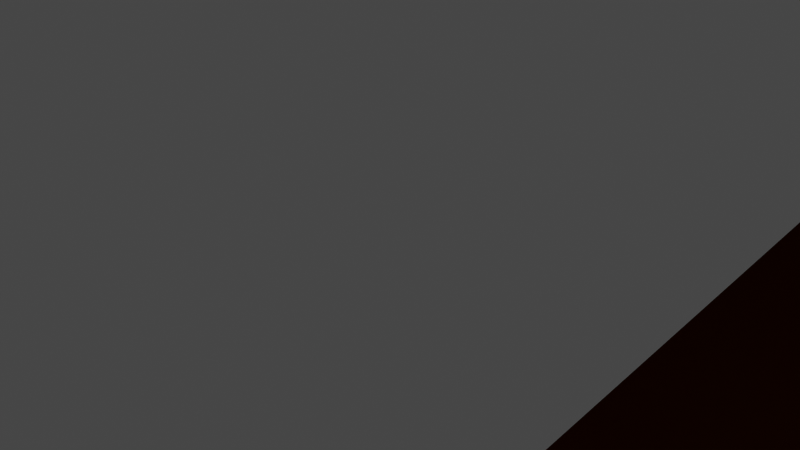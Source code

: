 # Source: ship.blend  (saved by Blender 3.4.6; exported with 4.5.12 LTS)
import bpy
from mathutils import Matrix  # noqa: F401  (used for matrix-valued properties, if any)

bpy.ops.wm.read_factory_settings(use_empty=True)
scene = bpy.context.scene
scene.name = 'Scene'

# ---- collections
col_collection = bpy.data.collections.new('Collection'); scene.collection.children.link(col_collection)

# ---- materials (node trees are filled in below, after node groups)
mat_material = bpy.data.materials.new('Material')
mat_material.alpha_threshold = 0.0
mat_material.use_transparent_shadow = False
mat_material.roughness = 0.5
mat_material.line_color = (0.0, 0.0, 0.0, 1.0)
mat_material_001 = bpy.data.materials.new('Material.001')
mat_material_001.use_transparent_shadow = False
mat_material_002 = bpy.data.materials.new('Material.002')
mat_material_002.use_transparent_shadow = False
mat_material_003 = bpy.data.materials.new('Material.003')
mat_material_003.use_transparent_shadow = False

# ---- material node trees
mat_material.use_nodes = True; mat_material.node_tree.nodes.clear()
_N = mat_material.node_tree.nodes; _L = mat_material.node_tree.links
n0 = _N.new('ShaderNodeOutputMaterial'); n0.name = 'Material Output'; n0.location = (300, 300)
n1 = _N.new('ShaderNodeBsdfPrincipled'); n1.name = 'Principled BSDF'; n1.location = (10, 300)
n1.distribution = 'GGX'
n1.subsurface_method = 'RANDOM_WALK_SKIN'
n1.inputs[0].default_value = (1.0, 0.154, 0.0, 1.0)
n1.inputs[3].default_value = 1.45
n1.inputs[27].default_value = (0.0, 0.0, 0.0, 1.0)
n1.inputs[28].default_value = 1.0
_L.new(n1.outputs[0], n0.inputs[0])
n0.is_active_output = True
mat_material_001.use_nodes = True; mat_material_001.node_tree.nodes.clear()
_N = mat_material_001.node_tree.nodes; _L = mat_material_001.node_tree.links
n0 = _N.new('ShaderNodeBsdfPrincipled'); n0.name = 'Principled BSDF'; n0.location = (10, 300)
n0.distribution = 'GGX'
n0.subsurface_method = 'RANDOM_WALK_SKIN'
n0.inputs[0].default_value = (0.08714, 0.07979, 0.07762, 1.0)
n0.inputs[3].default_value = 1.45
n0.inputs[27].default_value = (0.0, 0.0, 0.0, 1.0)
n0.inputs[28].default_value = 1.0
n1 = _N.new('ShaderNodeOutputMaterial'); n1.name = 'Material Output'; n1.location = (300, 300)
_L.new(n0.outputs[0], n1.inputs[0])
n1.is_active_output = True
mat_material_002.use_nodes = True; mat_material_002.node_tree.nodes.clear()
_N = mat_material_002.node_tree.nodes; _L = mat_material_002.node_tree.links
n0 = _N.new('ShaderNodeBsdfPrincipled'); n0.name = 'Principled BSDF'; n0.location = (10, 300)
n0.distribution = 'GGX'
n0.subsurface_method = 'RANDOM_WALK_SKIN'
n0.inputs[3].default_value = 1.45
n0.inputs[27].default_value = (0.0, 0.0, 0.0, 1.0)
n0.inputs[28].default_value = 1.0
n1 = _N.new('ShaderNodeOutputMaterial'); n1.name = 'Material Output'; n1.location = (300, 300)
_L.new(n0.outputs[0], n1.inputs[0])
n1.is_active_output = True
mat_material_003.use_nodes = True; mat_material_003.node_tree.nodes.clear()
_N = mat_material_003.node_tree.nodes; _L = mat_material_003.node_tree.links
n0 = _N.new('ShaderNodeBsdfPrincipled'); n0.name = 'Principled BSDF'; n0.location = (10, 300)
n0.distribution = 'GGX'
n0.subsurface_method = 'RANDOM_WALK_SKIN'
n0.inputs[0].default_value = (0.01222, 0.01222, 0.01222, 1.0)
n0.inputs[3].default_value = 1.45
n0.inputs[27].default_value = (0.0, 0.0, 0.0, 1.0)
n0.inputs[28].default_value = 1.0
n1 = _N.new('ShaderNodeOutputMaterial'); n1.name = 'Material Output'; n1.location = (300, 300)
_L.new(n0.outputs[0], n1.inputs[0])
n1.is_active_output = True

# ---- world
world_world = bpy.data.worlds.new('World'); scene.world = world_world
world_world.use_nodes = True; world_world.node_tree.nodes.clear()
_N = world_world.node_tree.nodes; _L = world_world.node_tree.links
n0 = _N.new('ShaderNodeOutputWorld'); n0.name = 'World Output'; n0.location = (300, 300)
n1 = _N.new('ShaderNodeBackground'); n1.name = 'Background'; n1.location = (10, 300)
n1.inputs[0].default_value = (0.05088, 0.05088, 0.05088, 1.0)
_L.new(n1.outputs[0], n0.inputs[0])
n0.is_active_output = True
world_world.color = (0.05088, 0.05088, 0.05088)
world_world.use_sun_shadow = False
world_world.sun_shadow_jitter_overblur = 0.0

# ---- cameras
cam_camera = bpy.data.cameras.new('Camera')
cam_camera.clip_end = 100.0
cam_camera.ortho_scale = 7.314

# ---- lights
light_light = bpy.data.lights.new('Light', 'POINT')
light_light.transmission_factor = 0.0
light_light.energy = 1000.0
light_light.shadow_soft_size = 0.1
light_light.shadow_maximum_resolution = 0.006
light_light.use_absolute_resolution = True

# ---- meshes
me_cube = bpy.data.meshes.new('Cube')
me_cube.from_pydata([(0.9836, 0.09244, 1.535), (0.8542, 0.1015, -0.9933), (-0.9771, 0.09515, 0.8214), (-0.9455, 0.1015, -0.9933), (0.7778, 0.06837, -1.0), (0.5556, 0.06837, -1.0), (0.3333, 0.06837, -1.0), (0.1111, 0.06837, -1.0), (-0.1111, 0.06837, -1.0), (-0.3333, 0.06837, -1.0), (-0.5556, 0.06837, -1.0), (-0.7778, 0.06837, -1.0), (-0.7729, 0.6809, 0.7877), (-0.551, 1.076, 0.6594), (-0.3306, 1.239, 0.5755), (-0.1103, 1.291, 0.5394), (0.1104, 1.291, 0.5655), (0.3312, 1.238, 0.6674), (0.5531, 1.075, 0.8446), (0.7755, 0.6794, 1.267), (-0.9523, 0.0, -1.0), (0.9969, 0.0, 1.712), (-0.9948, 0.0, 0.9952), (0.861, 0.0, -1.0), (-0.7778, 0.0, -1.0), (-0.5556, 0.0, -1.0), (-0.3333, 0.0, -1.0), (-0.1111, 0.0, -1.0), (0.1111, 0.0, -1.0), (0.3333, 0.0, -1.0), (0.5556, 0.0, -1.0), (0.7778, 0.0, -1.0), (0.7778, 0.0, 1.115), (0.5556, 0.0, 0.6911), (0.3333, 0.0, 0.5121), (0.1111, 0.0, 0.4092), (-0.1111, 0.0, 0.3828), (-0.3333, 0.0, 0.4196), (-0.5556, 0.0, 0.505), (-0.7778, 0.0, 0.6347), (0.9933, 0.1015, 1.044), (-0.9933, 0.1015, 0.0), (-0.7778, 0.6844, 0.0), (-0.5556, 1.081, 0.0), (-0.3333, 1.245, 0.0), (-0.1111, 1.298, 0.0), (0.1111, 1.298, 0.0), (0.3333, 1.245, 0.0), (0.5556, 1.081, 0.0), (0.7778, 0.6844, 0.0), (1.0, 0.0, 1.044), (-1.0, 0.0, 0.0), (-1.0, 0.0, 1.0), (-0.9933, 0.1015, 0.9933), (0.7778, 0.6844, 1.272), (0.9933, 0.1015, 1.712), (-0.7778, 0.6844, 0.7914), (-0.5556, 1.081, 0.6617), (-0.3333, 1.245, 0.5763), (-0.1111, 1.298, 0.5396), (0.1111, 1.298, 0.5659), (0.3333, 1.245, 0.6689), (0.5556, 1.081, 0.8478), (1.0, 0.0, 1.718), (-0.9834, 0.0, 0.8277), (-0.9882, 0.09956, 0.9886), (0.7706, 0.6683, 1.101), (0.9903, 0.09872, 1.705), (-0.762, 0.673, 0.6228), (-0.5407, 1.065, 0.4976), (-0.3244, 1.224, 0.4168), (-0.1085, 1.276, 0.3824), (0.1089, 1.276, 0.4081), (0.3266, 1.224, 0.5075), (0.5476, 1.062, 0.6809), (0.9899, 0.0, 1.541), (0.445, 0.0, 0.4772), (0.3216, 0.0, 0.4201), (-0.3351, 0.0, 0.4055), (-0.3336, 0.9882, 0.4052), (0.3204, 0.9882, 0.4195), (0.4412, 0.5346, 0.4747), (0.4386, 0.5349, 1.156), (0.4424, 0.0, 1.159), (0.3178, 0.9885, 1.101), (0.319, 0.0, 1.102), (-0.3362, 0.9885, 1.087), (0.2821, 0.9889, 1.883), (-0.3504, 0.7856, 0.4005), (-0.3518, 0.0, 0.4007), (-0.353, 0.7859, 1.082), (-0.3545, 0.0, 1.082), (0.3178, 0.9885, 1.101), (0.319, 0.0, 1.102), (0.01995, 0.0, 0.4134), (-0.1989, 0.0, 0.4085), (-0.198, 0.9882, 0.4082), (0.01995, 0.9882, 0.4129), (0.2825, 0.9889, 1.883), (-0.2016, 0.0, 1.09), (-0.2007, 0.9885, 1.09), (0.01733, 0.9885, 1.095), (0.3177, 0.5937, 1.429), (0.3189, 0.0, 1.43), (0.01723, 0.9887, 1.423), (0.01723, 0.0, 1.423), (-0.3362, 0.9885, 1.058), (-0.2008, 0.9887, 1.418), (0.3187, 0.0, 1.884), (0.01709, 0.9889, 1.877), (0.01709, 0.0, 1.877), (-0.2007, 0.9885, 1.09), (-0.2008, 0.9887, 1.418), (-0.2092, 0.0, 1.09), (-0.2093, 0.0, 1.418), (-0.2084, 0.6449, 1.418), (-0.2083, 0.6448, 1.09), (-0.03034, 0.5352, 1.381), (0.004492, 0.0, 1.423), (-0.03047, 0.5355, 1.835), (0.004356, 0.0, 1.877), (0.3178, 0.9885, 1.101), (0.319, 0.0, 1.102), (0.3178, 0.9885, 1.101), (0.319, 0.0, 1.102), (0.3291, 0.5946, 1.101), (0.3303, 0.0, 1.102), (0.3192, 0.0, 1.43), (0.3179, 0.5947, 1.43), (0.3175, 0.5947, 1.43), (0.3187, 0.0, 1.43), (0.3199, 0.0, 1.884), (0.3283, 0.5949, 1.883), (0.2696, 0.6174, 2.652), (0.3003, 0.0, 2.653), (0.06455, 0.6174, 2.646), (0.0351, 0.0, 2.646), (0.2696, 0.6174, 2.615), (0.3003, 0.0, 2.615), (0.06455, 0.6174, 2.608), (0.0351, 0.0, 2.609), (0.01809, 0.0, 1.404), (-0.2008, 0.0, 1.399), (-0.1999, 0.998, 1.399), (0.01809, 0.998, 1.404), (-0.2075, 0.6543, 1.399), (-0.2084, 0.0, 1.399), (-0.3377, 0.0, 1.058), (-0.2016, 0.0, 1.061), (-0.353, 0.7859, 1.053), (-0.3545, 0.0, 1.053), (-0.2007, 0.9885, 1.061), (0.3187, 0.0, 1.884), (0.3283, 0.5949, 1.883), (0.3196, 0.0, 1.884), (0.4388, 0.5348, 1.129), (0.4425, 0.0, 1.131), (0.3179, 0.9885, 1.074), (0.3192, 0.0, 1.074), (0.01769, 0.9883, 1.821), (0.01769, 0.0, 1.821), (-0.02988, 0.5349, 1.779), (0.004949, 0.0, 1.821), (0.01996, 0.9286, 0.413), (0.3204, 0.9286, 0.4195), (0.4412, 0.4749, 0.4747), (0.01734, 0.9288, 1.095), (0.3178, 0.9288, 1.101), (0.4386, 0.4752, 1.156), (-0.3362, 0.9288, 1.087), (-0.3336, 0.9286, 0.4053), (-0.353, 0.7262, 1.082), (-0.3504, 0.7259, 0.4005), (-0.198, 0.9286, 0.4082), (-0.2007, 0.9288, 1.09), (0.4379, 0.5328, 0.4737), (0.4416, 0.0, 0.4763), (0.4353, 0.5331, 1.155), (0.439, 0.0, 1.158), (0.2825, 0.9889, 1.883), (0.3187, 0.0, 1.884), (0.01709, 0.9889, 1.877), (0.3003, 0.0, 2.653), (0.01709, 0.0, 1.877), (0.2696, 0.6174, 2.652), (0.06455, 0.6174, 2.646), (0.0351, 0.0, 2.646), (0.0171, 0.9709, 1.868), (0.2825, 0.9709, 1.875), (0.06455, 0.5994, 2.637), (0.2696, 0.5994, 2.644), (0.2761, 0.9692, 1.869), (0.3123, 0.0, 1.869), (0.2938, 0.0, 2.639), (0.2632, 0.5978, 2.638), (0.01844, 0.9871, 1.872), (0.01843, 0.0, 1.872), (0.06589, 0.6156, 2.641), (0.03644, 0.0, 2.642), (0.1201, 0.9882, 0.4151), (0.2202, 0.9882, 0.4173), (0.1175, 0.9885, 1.097), (0.2176, 0.9885, 1.099), (0.2211, 0.0, 0.4178), (0.1205, 0.0, 0.4156), (0.1174, 0.857, 1.425), (0.2175, 0.7253, 1.427), (0.1056, 0.9889, 1.879), (0.194, 0.9889, 1.881), (0.1329, 0.6174, 2.648), (0.2013, 0.6174, 2.65), (0.1329, 0.6174, 2.61), (0.2013, 0.6174, 2.613), (0.2119, 0.0, 2.613), (0.1235, 0.0, 2.611), (0.1201, 0.9286, 0.4152), (0.2202, 0.9286, 0.4173), (0.1175, 0.9288, 1.097), (0.2176, 0.9288, 1.099), (0.1056, 0.9889, 1.879), (0.194, 0.9889, 1.881), (0.1329, 0.6174, 2.648), (0.2013, 0.6174, 2.65), (0.1056, 0.9709, 1.87), (0.194, 0.9709, 1.872), (0.1329, 0.5994, 2.639), (0.2013, 0.5994, 2.641), (0.01728, 0.9886, 1.259), (0.3177, 0.7911, 1.265), (0.3248, 0.0, 1.266), (0.3235, 0.5947, 1.266), (0.2176, 0.8569, 1.263), (0.1174, 0.9228, 1.261), (0.01716, 0.9888, 1.65), (0.3001, 0.7913, 1.656), (0.004424, 0.0, 1.65), (-0.0304, 0.5353, 1.608), (0.3193, 0.0, 1.657), (0.3229, 0.5948, 1.657), (0.2058, 0.8571, 1.654), (0.1115, 0.9229, 1.652), (0.103, 0.9697, 1.873), (0.01994, 0.9697, 1.87), (0.06709, 0.6006, 2.635), (0.1301, 0.6006, 2.637), (0.2798, 0.9697, 1.877), (0.1968, 0.9697, 1.875), (0.2039, 0.6006, 2.639), (0.267, 0.6006, 2.641), (0.1914, 0.9697, 1.875), (0.1083, 0.9697, 1.873), (0.1355, 0.6006, 2.637), (0.1985, 0.6006, 2.639), (0.3119, 0.0057, 1.875), (0.2763, 0.9601, 1.875), (0.2635, 0.5942, 2.632), (0.2938, 0.005704, 2.633), (0.01884, 0.9505, 1.895), (0.01994, 0.02299, 1.895), (0.03578, 0.02301, 2.619), (0.06454, 0.6012, 2.618), (0.3096, 0.03705, 1.906), (0.2774, 0.9102, 1.906), (0.2653, 0.5745, 2.601), (0.2934, 0.03708, 2.601)], [], [(51, 52, 53, 41), (49, 54, 55, 40), (41, 53, 56, 42), (42, 56, 57, 43), (43, 57, 58, 44), (44, 58, 59, 45), (45, 59, 60, 46), (46, 60, 61, 47), (47, 61, 62, 48), (48, 62, 54, 49), (69, 68, 39, 38), (70, 69, 38, 37), (71, 70, 37, 36), (72, 71, 36, 35), (73, 72, 35, 34), (74, 73, 34, 33), (66, 74, 33, 32), (5, 4, 31, 30), (6, 5, 30, 29), (7, 6, 29, 28), (8, 7, 28, 27), (9, 8, 27, 26), (10, 9, 26, 25), (11, 10, 25, 24), (4, 1, 23, 31), (68, 2, 64, 39), (40, 55, 63, 50), (0, 66, 32, 75), (3, 11, 24, 20), (1, 40, 50, 23), (5, 48, 49, 4), (6, 47, 48, 5), (7, 46, 47, 6), (8, 45, 46, 7), (9, 44, 45, 8), (10, 43, 44, 9), (11, 42, 43, 10), (3, 41, 42, 11), (4, 49, 40, 1), (20, 51, 41, 3), (22, 65, 53, 52), (19, 67, 55, 54), (65, 12, 56, 53), (12, 13, 57, 56), (13, 14, 58, 57), (14, 15, 59, 58), (15, 16, 60, 59), (16, 17, 61, 60), (17, 18, 62, 61), (18, 19, 54, 62), (67, 21, 63, 55), (64, 2, 65, 22), (66, 0, 67, 19), (2, 68, 12, 65), (68, 69, 13, 12), (69, 70, 14, 13), (70, 71, 15, 14), (71, 72, 16, 15), (72, 73, 17, 16), (73, 74, 18, 17), (74, 66, 19, 18), (0, 75, 21, 67), (96, 95, 78, 79), (81, 76, 77, 80), (99, 100, 151, 148), (84, 85, 158, 157), (79, 88, 172, 170), (82, 83, 178, 177), (81, 80, 164, 165), (82, 81, 165, 168), (88, 89, 91, 90), (79, 78, 89, 88), (90, 91, 150, 149), (84, 92, 123, 121), (100, 101, 166, 174), (202, 84, 167, 218), (101, 100, 107, 104, 227), (107, 100, 116, 115), (199, 204, 94, 97), (97, 94, 95, 96), (104, 105, 118, 117), (107, 115, 145, 143), (232, 227, 104, 205), (228, 102, 128, 230), (108, 98, 179, 180), (240, 233, 109, 207), (234, 98, 132, 238), (107, 100, 111, 112), (116, 113, 114, 115), (100, 99, 113, 116), (104, 107, 143, 144), (236, 235, 120, 119), (233, 104, 117, 236), (119, 120, 162, 161), (122, 121, 123, 124), (92, 93, 124, 123), (85, 84, 121, 122), (229, 230, 128, 127), (102, 103, 127, 128), (85, 84, 125, 126), (237, 238, 132, 131), (103, 102, 129, 130), (98, 108, 152, 87), (134, 133, 137, 138), (210, 133, 184, 222), (136, 135, 185, 186), (211, 139, 140, 214), (135, 136, 140, 139), (209, 135, 139, 211), (144, 143, 142, 141), (142, 143, 145, 146), (115, 114, 146, 145), (105, 104, 144, 141), (151, 106, 147, 148), (147, 106, 149, 150), (100, 86, 106, 151), (86, 90, 149, 106), (87, 152, 154, 153), (132, 98, 87, 153), (131, 132, 153, 154), (155, 157, 158, 156), (82, 84, 157, 155), (83, 82, 155, 156), (160, 159, 161, 162), (110, 109, 159, 160), (109, 119, 161, 159), (169, 170, 172, 171), (173, 170, 169, 174), (165, 164, 167, 168), (215, 163, 166, 217), (163, 173, 174, 166), (84, 82, 168, 167), (90, 86, 169, 171), (96, 79, 170, 173), (86, 100, 174, 169), (97, 96, 173, 163), (88, 90, 171, 172), (199, 97, 163, 215), (176, 175, 177, 178), (81, 82, 177, 175), (76, 81, 175, 176), (186, 185, 197, 198), (184, 179, 188, 190), (184, 182, 193, 194), (109, 110, 183, 181), (133, 134, 182, 184), (207, 109, 181, 219), (241, 242, 243, 244), (222, 184, 190, 226), (219, 181, 187, 223), (181, 185, 189, 187), (261, 262, 263, 264), (180, 179, 191, 192), (179, 184, 194, 191), (257, 258, 259, 260), (181, 183, 196, 195), (185, 181, 195, 197), (179, 220, 224, 188), (220, 219, 223, 224), (185, 221, 225, 189), (221, 222, 226, 225), (245, 246, 247, 248), (249, 250, 251, 252), (98, 208, 220, 179), (208, 207, 219, 220), (80, 200, 216, 164), (200, 199, 215, 216), (164, 216, 218, 167), (216, 215, 217, 218), (133, 210, 212, 137), (210, 209, 211, 212), (137, 212, 213, 138), (212, 211, 214, 213), (135, 209, 221, 185), (209, 210, 222, 221), (234, 239, 208, 98), (239, 240, 207, 208), (228, 231, 206, 102), (231, 232, 205, 206), (80, 77, 203, 200), (200, 203, 204, 199), (101, 201, 217, 166), (201, 202, 218, 217), (202, 201, 232, 231), (84, 202, 231, 228), (126, 125, 230, 229), (84, 228, 230, 125), (201, 101, 227, 232), (206, 205, 240, 239), (102, 206, 239, 234), (130, 129, 238, 237), (109, 233, 236, 119), (117, 118, 235, 236), (102, 234, 238, 129), (205, 104, 233, 240), (223, 187, 242, 241), (187, 189, 243, 242), (189, 225, 244, 243), (225, 223, 241, 244), (188, 224, 246, 245), (224, 226, 247, 246), (226, 190, 248, 247), (190, 188, 245, 248), (224, 223, 250, 249), (223, 225, 251, 250), (225, 226, 252, 251), (226, 224, 249, 252), (192, 191, 254, 253), (191, 194, 255, 254), (194, 193, 256, 255), (193, 192, 253, 256), (195, 196, 258, 257), (196, 198, 259, 258), (198, 197, 260, 259), (197, 195, 257, 260), (253, 254, 262, 261), (254, 255, 263, 262), (255, 256, 264, 263), (256, 253, 261, 264)])
me_cube.polygons.foreach_set('material_index', [0, 0, 0, 0, 0, 0, 0, 0, 0, 0, 1, 1, 1, 1, 1, 1, 1, 0, 0, 0, 0, 0, 0, 0, 0, 1, 0, 1, 0, 0, 0, 0, 0, 0, 0, 0, 0, 0, 0, 0, 0, 0, 0, 0, 0, 0, 0, 0, 0, 0, 0, 0, 0, 0, 0, 0, 0, 0, 0, 0, 0, 0, 1, 0, 1, 0, 0, 2, 0, 2, 2, 0, 2, 0, 2, 2, 2, 2, 0, 0, 0, 2, 2, 2, 2, 2, 2, 0, 2, 1, 2, 2, 2, 2, 0, 0, 0, 2, 0, 0, 2, 0, 2, 2, 2, 2, 1, 2, 2, 1, 1, 2, 0, 1, 1, 2, 2, 1, 2, 2, 1, 2, 2, 1, 2, 2, 2, 2, 2, 2, 2, 2, 2, 1, 2, 1, 2, 1, 2, 2, 0, 2, 2, 2, 2, 2, 2, 3, 2, 2, 2, 3, 2, 2, 3, 2, 2, 2, 2, 2, 2, 3, 3, 2, 2, 1, 1, 2, 2, 2, 2, 1, 1, 2, 2, 2, 2, 2, 2, 0, 0, 2, 2, 2, 2, 2, 2, 2, 2, 2, 2, 2, 2, 2, 2, 2, 2, 2, 2, 2, 2, 2, 2, 2, 2, 2, 2, 1, 1, 1, 1, 2, 2, 2, 2, 3, 3, 3, 2])
_uv = me_cube.uv_layers.new(name='UVMap')
_uv.uv.foreach_set('vector', [0.5, 0.125, 0.625, 0.125, 0.625, 0.25, 0.5, 0.25, 0.5, 0.4722, 0.625, 0.4722, 0.625, 0.5, 0.5, 0.5, 0.5, 0.25, 0.625, 0.25, 0.625, 0.2778, 0.5, 0.2778, 0.5, 0.2778, 0.625, 0.2778, 0.625, 0.3056, 0.5, 0.3056, 0.5, 0.3056, 0.625, 0.3056, 0.625, 0.3333, 0.5, 0.3333, 0.5, 0.3333, 0.625, 0.3333, 0.625, 0.3611, 0.5, 0.3611, 0.5, 0.3611, 0.625, 0.3611, 0.625, 0.3889, 0.5, 0.3889, 0.5, 0.3889, 0.625, 0.3889, 0.625, 0.4167, 0.5, 0.4167, 0.5, 0.4167, 0.625, 0.4167, 0.625, 0.4444, 0.5, 0.4444, 0.5, 0.4444, 0.625, 0.4444, 0.625, 0.4722, 0.5, 0.4722, 0.8175, 0.503, 0.8451, 0.5058, 0.8472, 0.625, 0.8194, 0.625, 0.7905, 0.5023, 0.8175, 0.503, 0.8194, 0.625, 0.7917, 0.625, 0.7636, 0.5022, 0.7905, 0.5023, 0.7917, 0.625, 0.7639, 0.625, 0.7364, 0.5022, 0.7636, 0.5022, 0.7639, 0.625, 0.7361, 0.625, 0.7091, 0.5026, 0.7364, 0.5022, 0.7361, 0.625, 0.7083, 0.625, 0.6813, 0.5032, 0.7091, 0.5026, 0.7083, 0.625, 0.6806, 0.625, 0.6537, 0.5046, 0.6813, 0.5032, 0.6806, 0.625, 0.6528, 0.625, 0.3194, 0.5, 0.3472, 0.5, 0.3472, 0.625, 0.3194, 0.625, 0.2917, 0.5, 0.3194, 0.5, 0.3194, 0.625, 0.2917, 0.625, 0.2639, 0.5, 0.2917, 0.5, 0.2917, 0.625, 0.2639, 0.625, 0.2361, 0.5, 0.2639, 0.5, 0.2639, 0.625, 0.2361, 0.625, 0.2083, 0.5, 0.2361, 0.5, 0.2361, 0.625, 0.2083, 0.625, 0.1806, 0.5, 0.2083, 0.5, 0.2083, 0.625, 0.1806, 0.625, 0.1528, 0.5, 0.1806, 0.5, 0.1806, 0.625, 0.1528, 0.625, 0.3472, 0.5, 0.375, 0.5, 0.375, 0.625, 0.3472, 0.625, 0.8451, 0.5058, 0.8728, 0.5268, 0.8729, 0.625, 0.8472, 0.625, 0.5, 0.5, 0.625, 0.5, 0.625, 0.625, 0.5, 0.625, 0.6263, 0.5254, 0.6537, 0.5046, 0.6528, 0.625, 0.6263, 0.625, 0.125, 0.5, 0.1528, 0.5, 0.1528, 0.625, 0.125, 0.625, 0.375, 0.5, 0.5, 0.5, 0.5, 0.625, 0.375, 0.625, 0.375, 0.4444, 0.5, 0.4444, 0.5, 0.4722, 0.375, 0.4722, 0.375, 0.4167, 0.5, 0.4167, 0.5, 0.4444, 0.375, 0.4444, 0.375, 0.3889, 0.5, 0.3889, 0.5, 0.4167, 0.375, 0.4167, 0.375, 0.3611, 0.5, 0.3611, 0.5, 0.3889, 0.375, 0.3889, 0.375, 0.3333, 0.5, 0.3333, 0.5, 0.3611, 0.375, 0.3611, 0.375, 0.3056, 0.5, 0.3056, 0.5, 0.3333, 0.375, 0.3333, 0.375, 0.2778, 0.5, 0.2778, 0.5, 0.3056, 0.375, 0.3056, 0.375, 0.25, 0.5, 0.25, 0.5, 0.2778, 0.375, 0.2778, 0.375, 0.4722, 0.5, 0.4722, 0.5, 0.5, 0.375, 0.5, 0.375, 0.125, 0.5, 0.125, 0.5, 0.25, 0.375, 0.25, 0.8744, 0.625, 0.8743, 0.5089, 0.875, 0.5, 0.875, 0.625, 0.6531, 0.5014, 0.6254, 0.5083, 0.625, 0.5, 0.6528, 0.5, 0.8743, 0.5089, 0.8466, 0.5018, 0.8472, 0.5, 0.875, 0.5, 0.8466, 0.5018, 0.8188, 0.5009, 0.8194, 0.5, 0.8472, 0.5, 0.8188, 0.5009, 0.7913, 0.5007, 0.7917, 0.5, 0.8194, 0.5, 0.7913, 0.5007, 0.7638, 0.5007, 0.7639, 0.5, 0.7917, 0.5, 0.7638, 0.5007, 0.7362, 0.5007, 0.7361, 0.5, 0.7639, 0.5, 0.7362, 0.5007, 0.7086, 0.5008, 0.7083, 0.5, 0.7361, 0.5, 0.7086, 0.5008, 0.6808, 0.501, 0.6806, 0.5, 0.7083, 0.5, 0.6808, 0.501, 0.6531, 0.5014, 0.6528, 0.5, 0.6806, 0.5, 0.6254, 0.5083, 0.6254, 0.625, 0.625, 0.625, 0.625, 0.5, 0.8729, 0.625, 0.8728, 0.5268, 0.8743, 0.5089, 0.8744, 0.625, 0.6537, 0.5046, 0.6263, 0.5254, 0.6254, 0.5083, 0.6531, 0.5014, 0.8728, 0.5268, 0.8451, 0.5058, 0.8466, 0.5018, 0.8743, 0.5089, 0.8451, 0.5058, 0.8175, 0.503, 0.8188, 0.5009, 0.8466, 0.5018, 0.8175, 0.503, 0.7905, 0.5023, 0.7913, 0.5007, 0.8188, 0.5009, 0.7905, 0.5023, 0.7636, 0.5022, 0.7638, 0.5007, 0.7913, 0.5007, 0.7636, 0.5022, 0.7364, 0.5022, 0.7362, 0.5007, 0.7638, 0.5007, 0.7364, 0.5022, 0.7091, 0.5026, 0.7086, 0.5008, 0.7362, 0.5007, 0.7091, 0.5026, 0.6813, 0.5032, 0.6808, 0.501, 0.7086, 0.5008, 0.6813, 0.5032, 0.6537, 0.5046, 0.6531, 0.5014, 0.6808, 0.501, 0.6263, 0.5254, 0.6263, 0.625, 0.6254, 0.625, 0.6254, 0.5083, 0.7579, 0.5022, 0.7581, 0.625, 0.7639, 0.625, 0.7636, 0.5022, 0.7091, 0.5026, 0.7083, 0.625, 0.7361, 0.625, 0.7364, 0.5022, 0.7581, 0.625, 0.7579, 0.5022, 0.7579, 0.5022, 0.7581, 0.625, 0.7364, 0.5022, 0.7361, 0.625, 0.7361, 0.625, 0.7364, 0.5022, 0.7636, 0.5022, 0.7636, 0.5022, 0.7636, 0.5022, 0.7636, 0.5022, 0.7091, 0.5026, 0.7083, 0.625, 0.7083, 0.625, 0.7091, 0.5026, 0.7091, 0.5026, 0.7364, 0.5022, 0.7364, 0.5022, 0.7091, 0.5026, 0.7091, 0.5026, 0.7091, 0.5026, 0.7091, 0.5026, 0.7091, 0.5026, 0.7636, 0.5022, 0.7639, 0.625, 0.7639, 0.625, 0.7636, 0.5022, 0.7636, 0.5022, 0.7639, 0.625, 0.7639, 0.625, 0.7636, 0.5022, 0.7636, 0.5022, 0.7639, 0.625, 0.7639, 0.625, 0.7636, 0.5022, 0.0, 0.0, 0.0, 0.0, 0.0, 0.0, 0.0, 0.0, 0.7579, 0.5022, 0.7489, 0.5022, 0.7489, 0.5022, 0.7579, 0.5022, 0.7406, 0.5022, 0.7364, 0.5022, 0.7364, 0.5022, 0.7406, 0.5022, 0.7489, 0.5022, 0.7579, 0.5022, 0.7579, 0.5022, 0.7489, 0.5022, 0.7489, 0.5022, 0.7579, 0.5022, 0.7579, 0.5022, 0.7579, 0.5022, 0.7579, 0.5022, 0.7447, 0.5022, 0.7446, 0.625, 0.7489, 0.625, 0.7489, 0.5022, 0.7489, 0.5022, 0.7489, 0.625, 0.7581, 0.625, 0.7579, 0.5022, 0.7489, 0.5022, 0.7489, 0.625, 0.7489, 0.625, 0.7489, 0.5022, 0.7579, 0.5022, 0.7579, 0.5022, 0.7579, 0.5022, 0.7579, 0.5022, 0.7447, 0.5022, 0.7489, 0.5022, 0.7489, 0.5022, 0.7447, 0.5022, 0.7364, 0.5022, 0.7364, 0.5022, 0.7364, 0.5022, 0.7364, 0.5022, 0.7361, 0.625, 0.7364, 0.5022, 0.7364, 0.5022, 0.7361, 0.625, 0.7447, 0.5022, 0.7489, 0.5022, 0.7489, 0.5022, 0.7447, 0.5022, 0.7364, 0.5022, 0.7364, 0.5022, 0.7364, 0.5022, 0.7364, 0.5022, 0.7579, 0.5022, 0.7579, 0.5022, 0.7579, 0.5022, 0.7579, 0.5022, 0.7579, 0.5022, 0.7581, 0.625, 0.7581, 0.625, 0.7579, 0.5022, 0.7579, 0.5022, 0.7581, 0.625, 0.7581, 0.625, 0.7579, 0.5022, 0.7489, 0.5022, 0.7579, 0.5022, 0.7579, 0.5022, 0.7489, 0.5022, 0.7489, 0.5022, 0.7489, 0.625, 0.7489, 0.625, 0.7489, 0.5022, 0.7489, 0.5022, 0.7489, 0.5022, 0.7489, 0.5022, 0.7489, 0.5022, 0.7489, 0.5022, 0.7489, 0.625, 0.7489, 0.625, 0.7489, 0.5022, 0.7361, 0.625, 0.7364, 0.5022, 0.7364, 0.5022, 0.7361, 0.625, 0.0, 0.0, 0.0, 0.0, 0.0, 0.0, 0.0, 0.0, 0.7361, 0.625, 0.7364, 0.5022, 0.7364, 0.5022, 0.7361, 0.625, 0.7361, 0.625, 0.7364, 0.5022, 0.7364, 0.5022, 0.7361, 0.625, 0.7364, 0.5022, 0.7361, 0.625, 0.7361, 0.625, 0.7364, 0.5022, 0.7361, 0.625, 0.7364, 0.5022, 0.7364, 0.5022, 0.7361, 0.625, 0.7361, 0.625, 0.7364, 0.5022, 0.7364, 0.5022, 0.7361, 0.625, 0.7361, 0.625, 0.7364, 0.5022, 0.7364, 0.5022, 0.7361, 0.625, 0.7364, 0.5022, 0.7361, 0.625, 0.7361, 0.625, 0.7364, 0.5022, 0.7361, 0.625, 0.7364, 0.5022, 0.7364, 0.5022, 0.7361, 0.625, 0.7406, 0.5022, 0.7364, 0.5022, 0.7364, 0.5022, 0.7406, 0.5022, 0.7489, 0.625, 0.7489, 0.5022, 0.7489, 0.5022, 0.7489, 0.625, 0.7447, 0.5022, 0.7489, 0.5022, 0.7489, 0.625, 0.7446, 0.625, 0.7489, 0.5022, 0.7489, 0.625, 0.7489, 0.625, 0.7489, 0.5022, 0.7447, 0.5022, 0.7489, 0.5022, 0.7489, 0.5022, 0.7447, 0.5022, 0.7489, 0.5022, 0.7579, 0.5022, 0.7581, 0.625, 0.7489, 0.625, 0.7581, 0.625, 0.7579, 0.5022, 0.7579, 0.5022, 0.7581, 0.625, 0.7579, 0.5022, 0.7581, 0.625, 0.7581, 0.625, 0.7579, 0.5022, 0.7489, 0.625, 0.7489, 0.5022, 0.7489, 0.5022, 0.7489, 0.625, 0.7579, 0.5022, 0.7636, 0.5022, 0.7639, 0.625, 0.7581, 0.625, 0.7639, 0.625, 0.7636, 0.5022, 0.7636, 0.5022, 0.7639, 0.625, 0.7579, 0.5022, 0.7636, 0.5022, 0.7636, 0.5022, 0.7579, 0.5022, 0.7636, 0.5022, 0.7636, 0.5022, 0.7636, 0.5022, 0.7636, 0.5022, 0.7364, 0.5022, 0.7361, 0.625, 0.7361, 0.625, 0.7364, 0.5022, 0.7364, 0.5022, 0.7364, 0.5022, 0.7364, 0.5022, 0.7364, 0.5022, 0.7361, 0.625, 0.7364, 0.5022, 0.7364, 0.5022, 0.7361, 0.625, 0.7091, 0.5026, 0.7364, 0.5022, 0.7361, 0.625, 0.7083, 0.625, 0.7091, 0.5026, 0.7364, 0.5022, 0.7364, 0.5022, 0.7091, 0.5026, 0.7083, 0.625, 0.7091, 0.5026, 0.7091, 0.5026, 0.7083, 0.625, 0.7489, 0.625, 0.7489, 0.5022, 0.7489, 0.5022, 0.7489, 0.625, 0.7489, 0.625, 0.7489, 0.5022, 0.7489, 0.5022, 0.7489, 0.625, 0.7489, 0.5022, 0.7489, 0.5022, 0.7489, 0.5022, 0.7489, 0.5022, 0.7636, 0.5022, 0.7636, 0.5022, 0.7636, 0.5022, 0.7636, 0.5022, 0.7579, 0.5022, 0.7636, 0.5022, 0.7636, 0.5022, 0.7579, 0.5022, 0.7091, 0.5026, 0.7364, 0.5022, 0.7364, 0.5022, 0.7091, 0.5026, 0.7447, 0.5022, 0.7489, 0.5022, 0.7489, 0.5022, 0.7447, 0.5022, 0.7489, 0.5022, 0.7579, 0.5022, 0.7579, 0.5022, 0.7489, 0.5022, 0.7364, 0.5022, 0.7091, 0.5026, 0.7091, 0.5026, 0.7364, 0.5022, 0.7636, 0.5022, 0.7636, 0.5022, 0.7636, 0.5022, 0.7636, 0.5022, 0.7579, 0.5022, 0.7636, 0.5022, 0.7636, 0.5022, 0.7579, 0.5022, 0.7636, 0.5022, 0.7579, 0.5022, 0.7579, 0.5022, 0.7636, 0.5022, 0.7489, 0.5022, 0.7579, 0.5022, 0.7579, 0.5022, 0.7489, 0.5022, 0.7636, 0.5022, 0.7636, 0.5022, 0.7636, 0.5022, 0.7636, 0.5022, 0.7447, 0.5022, 0.7489, 0.5022, 0.7489, 0.5022, 0.7447, 0.5022, 0.7083, 0.625, 0.7091, 0.5026, 0.7091, 0.5026, 0.7083, 0.625, 0.7091, 0.5026, 0.7091, 0.5026, 0.7091, 0.5026, 0.7091, 0.5026, 0.7083, 0.625, 0.7091, 0.5026, 0.7091, 0.5026, 0.7083, 0.625, 0.7489, 0.625, 0.7489, 0.5022, 0.7489, 0.5022, 0.7489, 0.625, 0.7364, 0.5022, 0.7364, 0.5022, 0.7364, 0.5022, 0.7364, 0.5022, 0.7364, 0.5022, 0.7361, 0.625, 0.7361, 0.625, 0.7364, 0.5022, 0.7489, 0.5022, 0.7489, 0.625, 0.7489, 0.625, 0.7489, 0.5022, 0.7364, 0.5022, 0.7361, 0.625, 0.7361, 0.625, 0.7364, 0.5022, 0.7447, 0.5022, 0.7489, 0.5022, 0.7489, 0.5022, 0.7447, 0.5022, 0.7448, 0.5022, 0.7487, 0.5022, 0.7487, 0.5022, 0.7449, 0.5022, 0.7406, 0.5022, 0.7364, 0.5022, 0.7364, 0.5022, 0.7406, 0.5022, 0.7447, 0.5022, 0.7489, 0.5022, 0.7489, 0.5022, 0.7447, 0.5022, 0.7489, 0.5022, 0.7489, 0.5022, 0.7489, 0.5022, 0.7489, 0.5022, 0.7361, 0.6198, 0.7364, 0.5077, 0.7364, 0.5095, 0.7361, 0.618, 0.7361, 0.625, 0.7364, 0.5022, 0.7364, 0.5022, 0.7361, 0.625, 0.7364, 0.5022, 0.7364, 0.5022, 0.7364, 0.5022, 0.7364, 0.5022, 0.7489, 0.5055, 0.7489, 0.6219, 0.7489, 0.6208, 0.7489, 0.5066, 0.7489, 0.5022, 0.7489, 0.625, 0.7489, 0.625, 0.7489, 0.5022, 0.7489, 0.5022, 0.7489, 0.5022, 0.7489, 0.5022, 0.7489, 0.5022, 0.7364, 0.5022, 0.7406, 0.5022, 0.7406, 0.5022, 0.7364, 0.5022, 0.7406, 0.5022, 0.7447, 0.5022, 0.7447, 0.5022, 0.7406, 0.5022, 0.7489, 0.5022, 0.7447, 0.5022, 0.7447, 0.5022, 0.7489, 0.5022, 0.7447, 0.5022, 0.7406, 0.5022, 0.7406, 0.5022, 0.7447, 0.5022, 0.7365, 0.5022, 0.7404, 0.5022, 0.7404, 0.5022, 0.7366, 0.5022, 0.7407, 0.5022, 0.7446, 0.5022, 0.7446, 0.5022, 0.7407, 0.5022, 0.7364, 0.5022, 0.7406, 0.5022, 0.7406, 0.5022, 0.7364, 0.5022, 0.7406, 0.5022, 0.7447, 0.5022, 0.7447, 0.5022, 0.7406, 0.5022, 0.7364, 0.5022, 0.7406, 0.5022, 0.7406, 0.5022, 0.7364, 0.5022, 0.7406, 0.5022, 0.7447, 0.5022, 0.7447, 0.5022, 0.7406, 0.5022, 0.7364, 0.5022, 0.7406, 0.5022, 0.7406, 0.5022, 0.7364, 0.5022, 0.7406, 0.5022, 0.7447, 0.5022, 0.7447, 0.5022, 0.7406, 0.5022, 0.7364, 0.5022, 0.7406, 0.5022, 0.7406, 0.5022, 0.7364, 0.5022, 0.7406, 0.5022, 0.7447, 0.5022, 0.7447, 0.5022, 0.7406, 0.5022, 0.7364, 0.5022, 0.7406, 0.5022, 0.7404, 0.625, 0.7361, 0.625, 0.7406, 0.5022, 0.7447, 0.5022, 0.7446, 0.625, 0.7404, 0.625, 0.7489, 0.5022, 0.7447, 0.5022, 0.7447, 0.5022, 0.7489, 0.5022, 0.7447, 0.5022, 0.7406, 0.5022, 0.7406, 0.5022, 0.7447, 0.5022, 0.7364, 0.5022, 0.7406, 0.5022, 0.7406, 0.5022, 0.7364, 0.5022, 0.7406, 0.5022, 0.7447, 0.5022, 0.7447, 0.5022, 0.7406, 0.5022, 0.7364, 0.5022, 0.7406, 0.5022, 0.7406, 0.5022, 0.7364, 0.5022, 0.7406, 0.5022, 0.7447, 0.5022, 0.7447, 0.5022, 0.7406, 0.5022, 0.7364, 0.5022, 0.7361, 0.625, 0.7404, 0.625, 0.7406, 0.5022, 0.7406, 0.5022, 0.7404, 0.625, 0.7446, 0.625, 0.7447, 0.5022, 0.7489, 0.5022, 0.7447, 0.5022, 0.7447, 0.5022, 0.7489, 0.5022, 0.7447, 0.5022, 0.7406, 0.5022, 0.7406, 0.5022, 0.7447, 0.5022, 0.7406, 0.5022, 0.7447, 0.5022, 0.7447, 0.5022, 0.7406, 0.5022, 0.7364, 0.5022, 0.7406, 0.5022, 0.7406, 0.5022, 0.7364, 0.5022, 0.7361, 0.625, 0.7364, 0.5022, 0.7364, 0.5022, 0.7361, 0.625, 0.7364, 0.5022, 0.7364, 0.5022, 0.7364, 0.5022, 0.7364, 0.5022, 0.7447, 0.5022, 0.7489, 0.5022, 0.7489, 0.5022, 0.7447, 0.5022, 0.7406, 0.5022, 0.7447, 0.5022, 0.7447, 0.5022, 0.7406, 0.5022, 0.7364, 0.5022, 0.7406, 0.5022, 0.7406, 0.5022, 0.7364, 0.5022, 0.7361, 0.625, 0.7364, 0.5022, 0.7364, 0.5022, 0.7361, 0.625, 0.7489, 0.5022, 0.7489, 0.5022, 0.7489, 0.5022, 0.7489, 0.5022, 0.7489, 0.5022, 0.7489, 0.625, 0.7489, 0.625, 0.7489, 0.5022, 0.7364, 0.5022, 0.7364, 0.5022, 0.7364, 0.5022, 0.7364, 0.5022, 0.7447, 0.5022, 0.7489, 0.5022, 0.7489, 0.5022, 0.7447, 0.5022, 0.7447, 0.5022, 0.7489, 0.5022, 0.7487, 0.5022, 0.7448, 0.5022, 0.7489, 0.5022, 0.7489, 0.5022, 0.7487, 0.5022, 0.7487, 0.5022, 0.7489, 0.5022, 0.7447, 0.5022, 0.7449, 0.5022, 0.7487, 0.5022, 0.7447, 0.5022, 0.7447, 0.5022, 0.7448, 0.5022, 0.7449, 0.5022, 0.7364, 0.5022, 0.7406, 0.5022, 0.7404, 0.5022, 0.7365, 0.5022, 0.7406, 0.5022, 0.7406, 0.5022, 0.7404, 0.5022, 0.7404, 0.5022, 0.7406, 0.5022, 0.7364, 0.5022, 0.7366, 0.5022, 0.7404, 0.5022, 0.7364, 0.5022, 0.7364, 0.5022, 0.7365, 0.5022, 0.7366, 0.5022, 0.7406, 0.5022, 0.7447, 0.5022, 0.7446, 0.5022, 0.7407, 0.5022, 0.7447, 0.5022, 0.7447, 0.5022, 0.7446, 0.5022, 0.7446, 0.5022, 0.7447, 0.5022, 0.7406, 0.5022, 0.7407, 0.5022, 0.7446, 0.5022, 0.7406, 0.5022, 0.7406, 0.5022, 0.7407, 0.5022, 0.7407, 0.5022, 0.7361, 0.625, 0.7364, 0.5022, 0.7364, 0.5031, 0.7361, 0.6242, 0.7364, 0.5022, 0.7364, 0.5022, 0.7364, 0.5034, 0.7364, 0.5031, 0.7364, 0.5022, 0.7361, 0.625, 0.7361, 0.6239, 0.7364, 0.5034, 0.7361, 0.625, 0.7361, 0.625, 0.7361, 0.6242, 0.7361, 0.6239, 0.7489, 0.5022, 0.7489, 0.625, 0.7489, 0.6219, 0.7489, 0.5055, 0.7489, 0.625, 0.7489, 0.625, 0.7489, 0.6208, 0.7489, 0.6219, 0.7489, 0.625, 0.7489, 0.5022, 0.7489, 0.5066, 0.7489, 0.6208, 0.7489, 0.5022, 0.7489, 0.5022, 0.7489, 0.5055, 0.7489, 0.5066, 0.7361, 0.6242, 0.7364, 0.5031, 0.7364, 0.5077, 0.7361, 0.6198, 0.7364, 0.5031, 0.7364, 0.5034, 0.7364, 0.5095, 0.7364, 0.5077, 0.7364, 0.5034, 0.7361, 0.6239, 0.7361, 0.618, 0.7364, 0.5095, 0.7361, 0.6239, 0.7361, 0.6242, 0.7361, 0.6198, 0.7361, 0.618])
me_cube.materials.append(mat_material)
me_cube.materials.append(mat_material_001)
me_cube.materials.append(mat_material_002)
me_cube.materials.append(mat_material_003)
me_cube.use_mirror_vertex_groups = False
me_cube.update()

# ---- objects
ob_cube = bpy.data.objects.new('Cube', me_cube)
ob_light = bpy.data.objects.new('Light', light_light)
ob_camera = bpy.data.objects.new('Camera', cam_camera)

# ---- transforms, parenting, visibility, modifiers, constraints
ob_cube.location = (0.0, 0.0, 0.0)
ob_cube.scale = (855.2, 100.1, 98.55)
ob_cube.lock_rotations_4d = False
ob_cube.empty_display_type = 'ARROWS'
ob_cube.lineart.crease_threshold = 0.0
_m = ob_cube.modifiers.new('Mirror', 'MIRROR')
_m.use_axis = (False, True, False)
_m.use_clip = True
ob_light.location = (4.076, 1.005, 5.904)
ob_light.rotation_euler = (0.6503, 0.05522, 1.866)
ob_light.lock_rotations_4d = False
ob_light.empty_display_type = 'ARROWS'
ob_light.color = (0.0, 0.0, 0.0, 0.0)
ob_light.lineart.crease_threshold = 0.0
ob_camera.location = (7.359, -6.926, 4.958)
ob_camera.rotation_euler = (1.109, 0.0, 0.8149)
ob_camera.lock_rotations_4d = False
ob_camera.empty_display_type = 'ARROWS'
ob_camera.color = (0.0, 0.0, 0.0, 0.0)
ob_camera.display_type = 'WIRE'
ob_camera.lineart.crease_threshold = 0.0

# ---- collection membership
col_collection.objects.link(ob_cube)
col_collection.objects.link(ob_light)
col_collection.objects.link(ob_camera)

# ---- scene / render settings (as saved in the file)
scene.camera = ob_camera
scene.frame_start = 1; scene.frame_end = 250; scene.frame_set(1)
scene.render.engine = 'BLENDER_EEVEE_NEXT'
scene.cycles.sampling_pattern = 'TABULATED_SOBOL'
scene.cycles.use_light_tree = False
scene.view_settings.view_transform = 'Filmic'
scene.unit_settings.scale_length = 0.01
bpy.context.view_layer.update()
